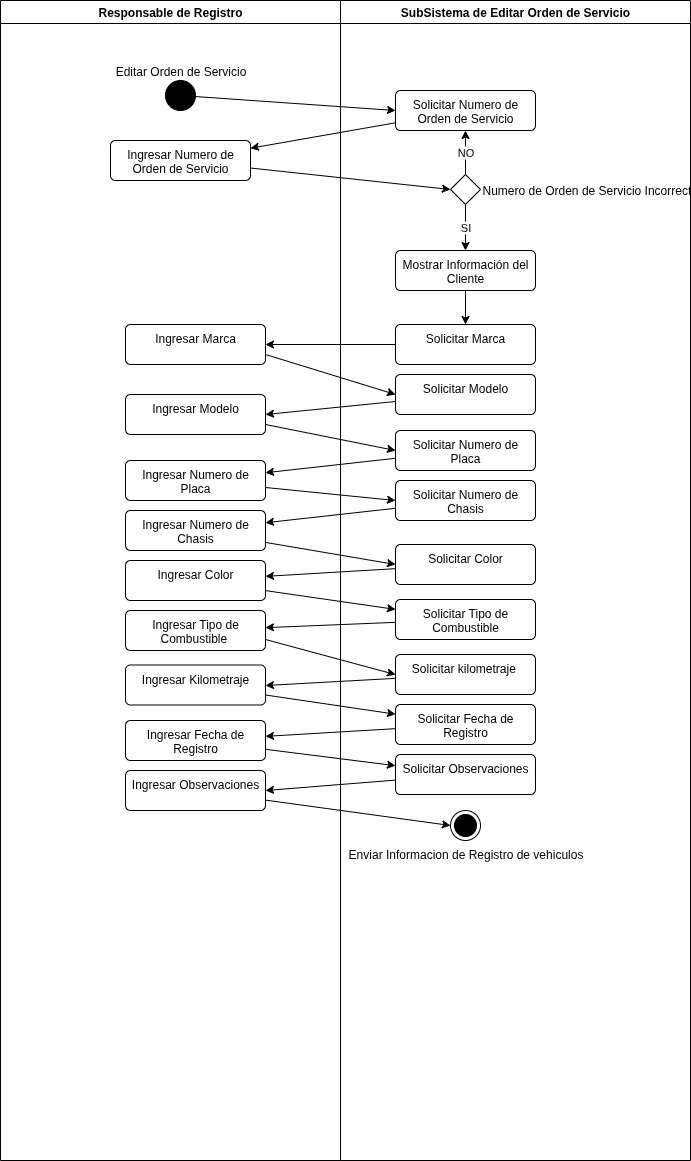

The diagram above was exported from draw.io. Its source (the exported page's mxGraphModel, read from the mxfile embedded in the PNG):
<mxGraphModel dx="1111" dy="492" grid="1" gridSize="10" guides="1" tooltips="1" connect="1" arrows="1" fold="1" page="1" pageScale="1" pageWidth="827" pageHeight="1169" math="0" shadow="0">
  <root>
    <mxCell id="0" />
    <mxCell id="1" parent="0" />
    <mxCell id="bI2PqAu7E1RoR2rcxeqR-1" value="Enviar Informacion de Registro de vehiculos" style="ellipse;html=1;shape=endState;fillColor=strokeColor;labelPosition=center;verticalLabelPosition=bottom;align=center;verticalAlign=top;" vertex="1" parent="1">
      <mxGeometry x="450" y="810" width="30" height="30" as="geometry" />
    </mxCell>
    <mxCell id="bI2PqAu7E1RoR2rcxeqR-2" style="rounded=0;orthogonalLoop=1;jettySize=auto;html=1;" edge="1" parent="1" source="bI2PqAu7E1RoR2rcxeqR-3" target="bI2PqAu7E1RoR2rcxeqR-10">
      <mxGeometry relative="1" as="geometry" />
    </mxCell>
    <mxCell id="bI2PqAu7E1RoR2rcxeqR-3" value="&lt;font style=&quot;vertical-align: inherit;&quot;&gt;&lt;font style=&quot;vertical-align: inherit;&quot;&gt;Solicitar Numero de Orden de Servicio&lt;/font&gt;&lt;/font&gt;" style="html=1;align=center;verticalAlign=top;rounded=1;absoluteArcSize=1;arcSize=10;dashed=0;whiteSpace=wrap;" vertex="1" parent="1">
      <mxGeometry x="395" y="90" width="140" height="40" as="geometry" />
    </mxCell>
    <mxCell id="bI2PqAu7E1RoR2rcxeqR-4" style="rounded=0;orthogonalLoop=1;jettySize=auto;html=1;entryX=0;entryY=0.5;entryDx=0;entryDy=0;" edge="1" parent="1" source="bI2PqAu7E1RoR2rcxeqR-5" target="bI2PqAu7E1RoR2rcxeqR-3">
      <mxGeometry relative="1" as="geometry" />
    </mxCell>
    <mxCell id="bI2PqAu7E1RoR2rcxeqR-5" value="Editar Orden de Servicio" style="ellipse;fillColor=strokeColor;html=1;labelPosition=center;verticalLabelPosition=top;align=center;verticalAlign=bottom;" vertex="1" parent="1">
      <mxGeometry x="165" y="80" width="30" height="30" as="geometry" />
    </mxCell>
    <mxCell id="bI2PqAu7E1RoR2rcxeqR-6" value="NO" style="edgeStyle=orthogonalEdgeStyle;rounded=0;orthogonalLoop=1;jettySize=auto;html=1;entryX=0.5;entryY=1;entryDx=0;entryDy=0;" edge="1" parent="1" source="bI2PqAu7E1RoR2rcxeqR-8" target="bI2PqAu7E1RoR2rcxeqR-3">
      <mxGeometry relative="1" as="geometry" />
    </mxCell>
    <mxCell id="bI2PqAu7E1RoR2rcxeqR-7" value="SI" style="edgeStyle=orthogonalEdgeStyle;rounded=0;orthogonalLoop=1;jettySize=auto;html=1;" edge="1" parent="1" source="bI2PqAu7E1RoR2rcxeqR-8" target="bI2PqAu7E1RoR2rcxeqR-12">
      <mxGeometry relative="1" as="geometry" />
    </mxCell>
    <mxCell id="bI2PqAu7E1RoR2rcxeqR-8" value="Numero de Orden de Servicio Incorrectos" style="rhombus;labelPosition=right;verticalLabelPosition=middle;align=left;verticalAlign=middle;" vertex="1" parent="1">
      <mxGeometry x="450" y="174" width="30" height="30" as="geometry" />
    </mxCell>
    <mxCell id="bI2PqAu7E1RoR2rcxeqR-9" style="rounded=0;orthogonalLoop=1;jettySize=auto;html=1;entryX=0;entryY=0.5;entryDx=0;entryDy=0;" edge="1" parent="1" source="bI2PqAu7E1RoR2rcxeqR-10" target="bI2PqAu7E1RoR2rcxeqR-8">
      <mxGeometry relative="1" as="geometry" />
    </mxCell>
    <mxCell id="bI2PqAu7E1RoR2rcxeqR-10" value="Ingresar Numero de Orden de Servicio" style="html=1;align=center;verticalAlign=top;rounded=1;absoluteArcSize=1;arcSize=10;dashed=0;whiteSpace=wrap;" vertex="1" parent="1">
      <mxGeometry x="110" y="140" width="140" height="40" as="geometry" />
    </mxCell>
    <mxCell id="bI2PqAu7E1RoR2rcxeqR-11" style="edgeStyle=orthogonalEdgeStyle;rounded=0;orthogonalLoop=1;jettySize=auto;html=1;" edge="1" parent="1" source="bI2PqAu7E1RoR2rcxeqR-12" target="bI2PqAu7E1RoR2rcxeqR-14">
      <mxGeometry relative="1" as="geometry" />
    </mxCell>
    <mxCell id="bI2PqAu7E1RoR2rcxeqR-12" value="&lt;font style=&quot;vertical-align: inherit;&quot;&gt;&lt;font style=&quot;vertical-align: inherit;&quot;&gt;Mostrar Información del Cliente&lt;/font&gt;&lt;/font&gt;" style="html=1;align=center;verticalAlign=top;rounded=1;absoluteArcSize=1;arcSize=10;dashed=0;whiteSpace=wrap;" vertex="1" parent="1">
      <mxGeometry x="395" y="250" width="140" height="40" as="geometry" />
    </mxCell>
    <mxCell id="bI2PqAu7E1RoR2rcxeqR-13" style="rounded=0;orthogonalLoop=1;jettySize=auto;html=1;" edge="1" parent="1" source="bI2PqAu7E1RoR2rcxeqR-14" target="bI2PqAu7E1RoR2rcxeqR-32">
      <mxGeometry relative="1" as="geometry" />
    </mxCell>
    <mxCell id="bI2PqAu7E1RoR2rcxeqR-14" value="&lt;font style=&quot;vertical-align: inherit;&quot;&gt;&lt;font style=&quot;vertical-align: inherit;&quot;&gt;Solicitar Marca&lt;/font&gt;&lt;/font&gt;" style="html=1;align=center;verticalAlign=top;rounded=1;absoluteArcSize=1;arcSize=10;dashed=0;whiteSpace=wrap;" vertex="1" parent="1">
      <mxGeometry x="395" y="324" width="140" height="40" as="geometry" />
    </mxCell>
    <mxCell id="bI2PqAu7E1RoR2rcxeqR-15" style="rounded=0;orthogonalLoop=1;jettySize=auto;html=1;entryX=1;entryY=0.5;entryDx=0;entryDy=0;" edge="1" parent="1" source="bI2PqAu7E1RoR2rcxeqR-16" target="bI2PqAu7E1RoR2rcxeqR-34">
      <mxGeometry relative="1" as="geometry" />
    </mxCell>
    <mxCell id="bI2PqAu7E1RoR2rcxeqR-16" value="Solicitar Modelo" style="html=1;align=center;verticalAlign=top;rounded=1;absoluteArcSize=1;arcSize=10;dashed=0;whiteSpace=wrap;" vertex="1" parent="1">
      <mxGeometry x="395" y="374" width="140" height="40" as="geometry" />
    </mxCell>
    <mxCell id="bI2PqAu7E1RoR2rcxeqR-17" style="rounded=0;orthogonalLoop=1;jettySize=auto;html=1;" edge="1" parent="1" source="bI2PqAu7E1RoR2rcxeqR-18" target="bI2PqAu7E1RoR2rcxeqR-36">
      <mxGeometry relative="1" as="geometry">
        <mxPoint x="275" y="480" as="targetPoint" />
      </mxGeometry>
    </mxCell>
    <mxCell id="bI2PqAu7E1RoR2rcxeqR-18" value="Solicitar Numero de Placa" style="html=1;align=center;verticalAlign=top;rounded=1;absoluteArcSize=1;arcSize=10;dashed=0;whiteSpace=wrap;" vertex="1" parent="1">
      <mxGeometry x="395" y="430" width="140" height="40" as="geometry" />
    </mxCell>
    <mxCell id="bI2PqAu7E1RoR2rcxeqR-19" style="rounded=0;orthogonalLoop=1;jettySize=auto;html=1;" edge="1" parent="1" source="bI2PqAu7E1RoR2rcxeqR-20" target="bI2PqAu7E1RoR2rcxeqR-38">
      <mxGeometry relative="1" as="geometry" />
    </mxCell>
    <mxCell id="bI2PqAu7E1RoR2rcxeqR-20" value="&lt;font style=&quot;vertical-align: inherit;&quot;&gt;&lt;font style=&quot;vertical-align: inherit;&quot;&gt;Solicitar Numero de Chasis&lt;/font&gt;&lt;/font&gt;" style="html=1;align=center;verticalAlign=top;rounded=1;absoluteArcSize=1;arcSize=10;dashed=0;whiteSpace=wrap;" vertex="1" parent="1">
      <mxGeometry x="395" y="480" width="140" height="40" as="geometry" />
    </mxCell>
    <mxCell id="bI2PqAu7E1RoR2rcxeqR-21" style="rounded=0;orthogonalLoop=1;jettySize=auto;html=1;" edge="1" parent="1" source="bI2PqAu7E1RoR2rcxeqR-22" target="bI2PqAu7E1RoR2rcxeqR-40">
      <mxGeometry relative="1" as="geometry" />
    </mxCell>
    <mxCell id="bI2PqAu7E1RoR2rcxeqR-22" value="&lt;font style=&quot;vertical-align: inherit;&quot;&gt;&lt;font style=&quot;vertical-align: inherit;&quot;&gt;Solicitar Color&lt;/font&gt;&lt;/font&gt;" style="html=1;align=center;verticalAlign=top;rounded=1;absoluteArcSize=1;arcSize=10;dashed=0;whiteSpace=wrap;" vertex="1" parent="1">
      <mxGeometry x="395" y="544" width="140" height="40" as="geometry" />
    </mxCell>
    <mxCell id="bI2PqAu7E1RoR2rcxeqR-23" style="rounded=0;orthogonalLoop=1;jettySize=auto;html=1;" edge="1" parent="1" source="bI2PqAu7E1RoR2rcxeqR-24" target="bI2PqAu7E1RoR2rcxeqR-42">
      <mxGeometry relative="1" as="geometry" />
    </mxCell>
    <mxCell id="bI2PqAu7E1RoR2rcxeqR-24" value="Solicitar Tipo de Combustible" style="html=1;align=center;verticalAlign=top;rounded=1;absoluteArcSize=1;arcSize=10;dashed=0;whiteSpace=wrap;" vertex="1" parent="1">
      <mxGeometry x="395" y="599" width="140" height="40" as="geometry" />
    </mxCell>
    <mxCell id="bI2PqAu7E1RoR2rcxeqR-25" style="rounded=0;orthogonalLoop=1;jettySize=auto;html=1;" edge="1" parent="1" source="bI2PqAu7E1RoR2rcxeqR-26" target="bI2PqAu7E1RoR2rcxeqR-46">
      <mxGeometry relative="1" as="geometry" />
    </mxCell>
    <mxCell id="bI2PqAu7E1RoR2rcxeqR-26" value="&lt;font style=&quot;vertical-align: inherit;&quot;&gt;&lt;font style=&quot;vertical-align: inherit;&quot;&gt;Solicitar Fecha de Registro&lt;/font&gt;&lt;/font&gt;" style="html=1;align=center;verticalAlign=top;rounded=1;absoluteArcSize=1;arcSize=10;dashed=0;whiteSpace=wrap;" vertex="1" parent="1">
      <mxGeometry x="395" y="704" width="140" height="40" as="geometry" />
    </mxCell>
    <mxCell id="bI2PqAu7E1RoR2rcxeqR-27" style="rounded=0;orthogonalLoop=1;jettySize=auto;html=1;entryX=1;entryY=0.5;entryDx=0;entryDy=0;" edge="1" parent="1" source="bI2PqAu7E1RoR2rcxeqR-28" target="bI2PqAu7E1RoR2rcxeqR-48">
      <mxGeometry relative="1" as="geometry" />
    </mxCell>
    <mxCell id="bI2PqAu7E1RoR2rcxeqR-28" value="&lt;font style=&quot;vertical-align: inherit;&quot;&gt;&lt;font style=&quot;vertical-align: inherit;&quot;&gt;Solicitar Observaciones&lt;/font&gt;&lt;/font&gt;" style="html=1;align=center;verticalAlign=top;rounded=1;absoluteArcSize=1;arcSize=10;dashed=0;whiteSpace=wrap;" vertex="1" parent="1">
      <mxGeometry x="395" y="754" width="140" height="40" as="geometry" />
    </mxCell>
    <mxCell id="bI2PqAu7E1RoR2rcxeqR-29" style="rounded=0;orthogonalLoop=1;jettySize=auto;html=1;" edge="1" parent="1" source="bI2PqAu7E1RoR2rcxeqR-30">
      <mxGeometry relative="1" as="geometry">
        <mxPoint x="265" y="685" as="targetPoint" />
      </mxGeometry>
    </mxCell>
    <mxCell id="bI2PqAu7E1RoR2rcxeqR-30" value="&lt;font style=&quot;vertical-align: inherit;&quot;&gt;&lt;font style=&quot;vertical-align: inherit;&quot;&gt;Solicitar kilometraje&amp;nbsp;&lt;/font&gt;&lt;/font&gt;" style="html=1;align=center;verticalAlign=top;rounded=1;absoluteArcSize=1;arcSize=10;dashed=0;whiteSpace=wrap;" vertex="1" parent="1">
      <mxGeometry x="395" y="654" width="140" height="40" as="geometry" />
    </mxCell>
    <mxCell id="bI2PqAu7E1RoR2rcxeqR-31" style="rounded=0;orthogonalLoop=1;jettySize=auto;html=1;entryX=0;entryY=0.5;entryDx=0;entryDy=0;exitX=1;exitY=0.75;exitDx=0;exitDy=0;" edge="1" parent="1" source="bI2PqAu7E1RoR2rcxeqR-32" target="bI2PqAu7E1RoR2rcxeqR-16">
      <mxGeometry relative="1" as="geometry" />
    </mxCell>
    <mxCell id="bI2PqAu7E1RoR2rcxeqR-32" value="&lt;font style=&quot;vertical-align: inherit;&quot;&gt;&lt;font style=&quot;vertical-align: inherit;&quot;&gt;Ingresar Marca&lt;/font&gt;&lt;/font&gt;" style="html=1;align=center;verticalAlign=top;rounded=1;absoluteArcSize=1;arcSize=10;dashed=0;whiteSpace=wrap;" vertex="1" parent="1">
      <mxGeometry x="125" y="324" width="140" height="40" as="geometry" />
    </mxCell>
    <mxCell id="bI2PqAu7E1RoR2rcxeqR-33" style="rounded=0;orthogonalLoop=1;jettySize=auto;html=1;entryX=0;entryY=0.5;entryDx=0;entryDy=0;exitX=1;exitY=0.75;exitDx=0;exitDy=0;" edge="1" parent="1" source="bI2PqAu7E1RoR2rcxeqR-34" target="bI2PqAu7E1RoR2rcxeqR-18">
      <mxGeometry relative="1" as="geometry" />
    </mxCell>
    <mxCell id="bI2PqAu7E1RoR2rcxeqR-34" value="&lt;font style=&quot;vertical-align: inherit;&quot;&gt;&lt;font style=&quot;vertical-align: inherit;&quot;&gt;Ingresar Modelo&lt;/font&gt;&lt;/font&gt;" style="html=1;align=center;verticalAlign=top;rounded=1;absoluteArcSize=1;arcSize=10;dashed=0;whiteSpace=wrap;" vertex="1" parent="1">
      <mxGeometry x="125" y="394" width="140" height="40" as="geometry" />
    </mxCell>
    <mxCell id="bI2PqAu7E1RoR2rcxeqR-35" style="rounded=0;orthogonalLoop=1;jettySize=auto;html=1;entryX=0;entryY=0.5;entryDx=0;entryDy=0;" edge="1" parent="1" source="bI2PqAu7E1RoR2rcxeqR-36" target="bI2PqAu7E1RoR2rcxeqR-20">
      <mxGeometry relative="1" as="geometry" />
    </mxCell>
    <mxCell id="bI2PqAu7E1RoR2rcxeqR-36" value="&lt;font style=&quot;vertical-align: inherit;&quot;&gt;&lt;font style=&quot;vertical-align: inherit;&quot;&gt;Ingresar Numero de Placa&lt;/font&gt;&lt;/font&gt;" style="html=1;align=center;verticalAlign=top;rounded=1;absoluteArcSize=1;arcSize=10;dashed=0;whiteSpace=wrap;" vertex="1" parent="1">
      <mxGeometry x="125" y="460" width="140" height="40" as="geometry" />
    </mxCell>
    <mxCell id="bI2PqAu7E1RoR2rcxeqR-37" style="rounded=0;orthogonalLoop=1;jettySize=auto;html=1;entryX=0;entryY=0.5;entryDx=0;entryDy=0;" edge="1" parent="1" source="bI2PqAu7E1RoR2rcxeqR-38" target="bI2PqAu7E1RoR2rcxeqR-22">
      <mxGeometry relative="1" as="geometry" />
    </mxCell>
    <mxCell id="bI2PqAu7E1RoR2rcxeqR-38" value="&lt;font style=&quot;vertical-align: inherit;&quot;&gt;&lt;font style=&quot;vertical-align: inherit;&quot;&gt;Ingresar Numero de Chasis&lt;/font&gt;&lt;/font&gt;" style="html=1;align=center;verticalAlign=top;rounded=1;absoluteArcSize=1;arcSize=10;dashed=0;whiteSpace=wrap;" vertex="1" parent="1">
      <mxGeometry x="125" y="510" width="140" height="40" as="geometry" />
    </mxCell>
    <mxCell id="bI2PqAu7E1RoR2rcxeqR-39" style="rounded=0;orthogonalLoop=1;jettySize=auto;html=1;" edge="1" parent="1" source="bI2PqAu7E1RoR2rcxeqR-40" target="bI2PqAu7E1RoR2rcxeqR-24">
      <mxGeometry relative="1" as="geometry" />
    </mxCell>
    <mxCell id="bI2PqAu7E1RoR2rcxeqR-40" value="&lt;font style=&quot;vertical-align: inherit;&quot;&gt;&lt;font style=&quot;vertical-align: inherit;&quot;&gt;Ingresar Color&lt;/font&gt;&lt;/font&gt;" style="html=1;align=center;verticalAlign=top;rounded=1;absoluteArcSize=1;arcSize=10;dashed=0;whiteSpace=wrap;" vertex="1" parent="1">
      <mxGeometry x="125" y="560" width="140" height="40" as="geometry" />
    </mxCell>
    <mxCell id="bI2PqAu7E1RoR2rcxeqR-41" style="rounded=0;orthogonalLoop=1;jettySize=auto;html=1;entryX=0;entryY=0.75;entryDx=0;entryDy=0;" edge="1" parent="1">
      <mxGeometry relative="1" as="geometry">
        <mxPoint x="265" y="639.0000000000001" as="sourcePoint" />
        <mxPoint x="395" y="674.1" as="targetPoint" />
      </mxGeometry>
    </mxCell>
    <mxCell id="bI2PqAu7E1RoR2rcxeqR-42" value="&lt;font style=&quot;vertical-align: inherit;&quot;&gt;&lt;font style=&quot;vertical-align: inherit;&quot;&gt;Ingresar Tipo de Combustible&amp;nbsp;&lt;/font&gt;&lt;/font&gt;" style="html=1;align=center;verticalAlign=top;rounded=1;absoluteArcSize=1;arcSize=10;dashed=0;whiteSpace=wrap;" vertex="1" parent="1">
      <mxGeometry x="125" y="610" width="140" height="40" as="geometry" />
    </mxCell>
    <mxCell id="bI2PqAu7E1RoR2rcxeqR-43" style="rounded=0;orthogonalLoop=1;jettySize=auto;html=1;exitX=1;exitY=0.75;exitDx=0;exitDy=0;" edge="1" parent="1" source="bI2PqAu7E1RoR2rcxeqR-44" target="bI2PqAu7E1RoR2rcxeqR-26">
      <mxGeometry relative="1" as="geometry">
        <mxPoint x="385" y="710" as="targetPoint" />
      </mxGeometry>
    </mxCell>
    <mxCell id="bI2PqAu7E1RoR2rcxeqR-44" value="&lt;font style=&quot;vertical-align: inherit;&quot;&gt;&lt;font style=&quot;vertical-align: inherit;&quot;&gt;Ingresar Kilometraje&lt;/font&gt;&lt;/font&gt;" style="html=1;align=center;verticalAlign=top;rounded=1;absoluteArcSize=1;arcSize=10;dashed=0;whiteSpace=wrap;" vertex="1" parent="1">
      <mxGeometry x="125" y="664.5" width="140" height="40" as="geometry" />
    </mxCell>
    <mxCell id="bI2PqAu7E1RoR2rcxeqR-45" style="rounded=0;orthogonalLoop=1;jettySize=auto;html=1;" edge="1" parent="1" source="bI2PqAu7E1RoR2rcxeqR-46" target="bI2PqAu7E1RoR2rcxeqR-28">
      <mxGeometry relative="1" as="geometry" />
    </mxCell>
    <mxCell id="bI2PqAu7E1RoR2rcxeqR-46" value="&lt;font style=&quot;vertical-align: inherit;&quot;&gt;&lt;font style=&quot;vertical-align: inherit;&quot;&gt;Ingresar Fecha de Registro&lt;/font&gt;&lt;/font&gt;" style="html=1;align=center;verticalAlign=top;rounded=1;absoluteArcSize=1;arcSize=10;dashed=0;whiteSpace=wrap;" vertex="1" parent="1">
      <mxGeometry x="125" y="720" width="140" height="40" as="geometry" />
    </mxCell>
    <mxCell id="bI2PqAu7E1RoR2rcxeqR-47" style="rounded=0;orthogonalLoop=1;jettySize=auto;html=1;entryX=0;entryY=0.5;entryDx=0;entryDy=0;" edge="1" parent="1" source="bI2PqAu7E1RoR2rcxeqR-48" target="bI2PqAu7E1RoR2rcxeqR-1">
      <mxGeometry relative="1" as="geometry" />
    </mxCell>
    <mxCell id="bI2PqAu7E1RoR2rcxeqR-48" value="&lt;font style=&quot;vertical-align: inherit;&quot;&gt;&lt;font style=&quot;vertical-align: inherit;&quot;&gt;Ingresar Observaciones&lt;/font&gt;&lt;/font&gt;" style="html=1;align=center;verticalAlign=top;rounded=1;absoluteArcSize=1;arcSize=10;dashed=0;whiteSpace=wrap;" vertex="1" parent="1">
      <mxGeometry x="125" y="770" width="140" height="40" as="geometry" />
    </mxCell>
    <mxCell id="bI2PqAu7E1RoR2rcxeqR-49" value="Responsable de Registro" style="swimlane;whiteSpace=wrap;html=1;" vertex="1" parent="1">
      <mxGeometry width="340" height="1160" as="geometry" />
    </mxCell>
    <mxCell id="bI2PqAu7E1RoR2rcxeqR-50" value="SubSistema de Editar Orden de Servicio" style="swimlane;whiteSpace=wrap;html=1;" vertex="1" parent="1">
      <mxGeometry x="340" width="350" height="1160" as="geometry" />
    </mxCell>
  </root>
</mxGraphModel>